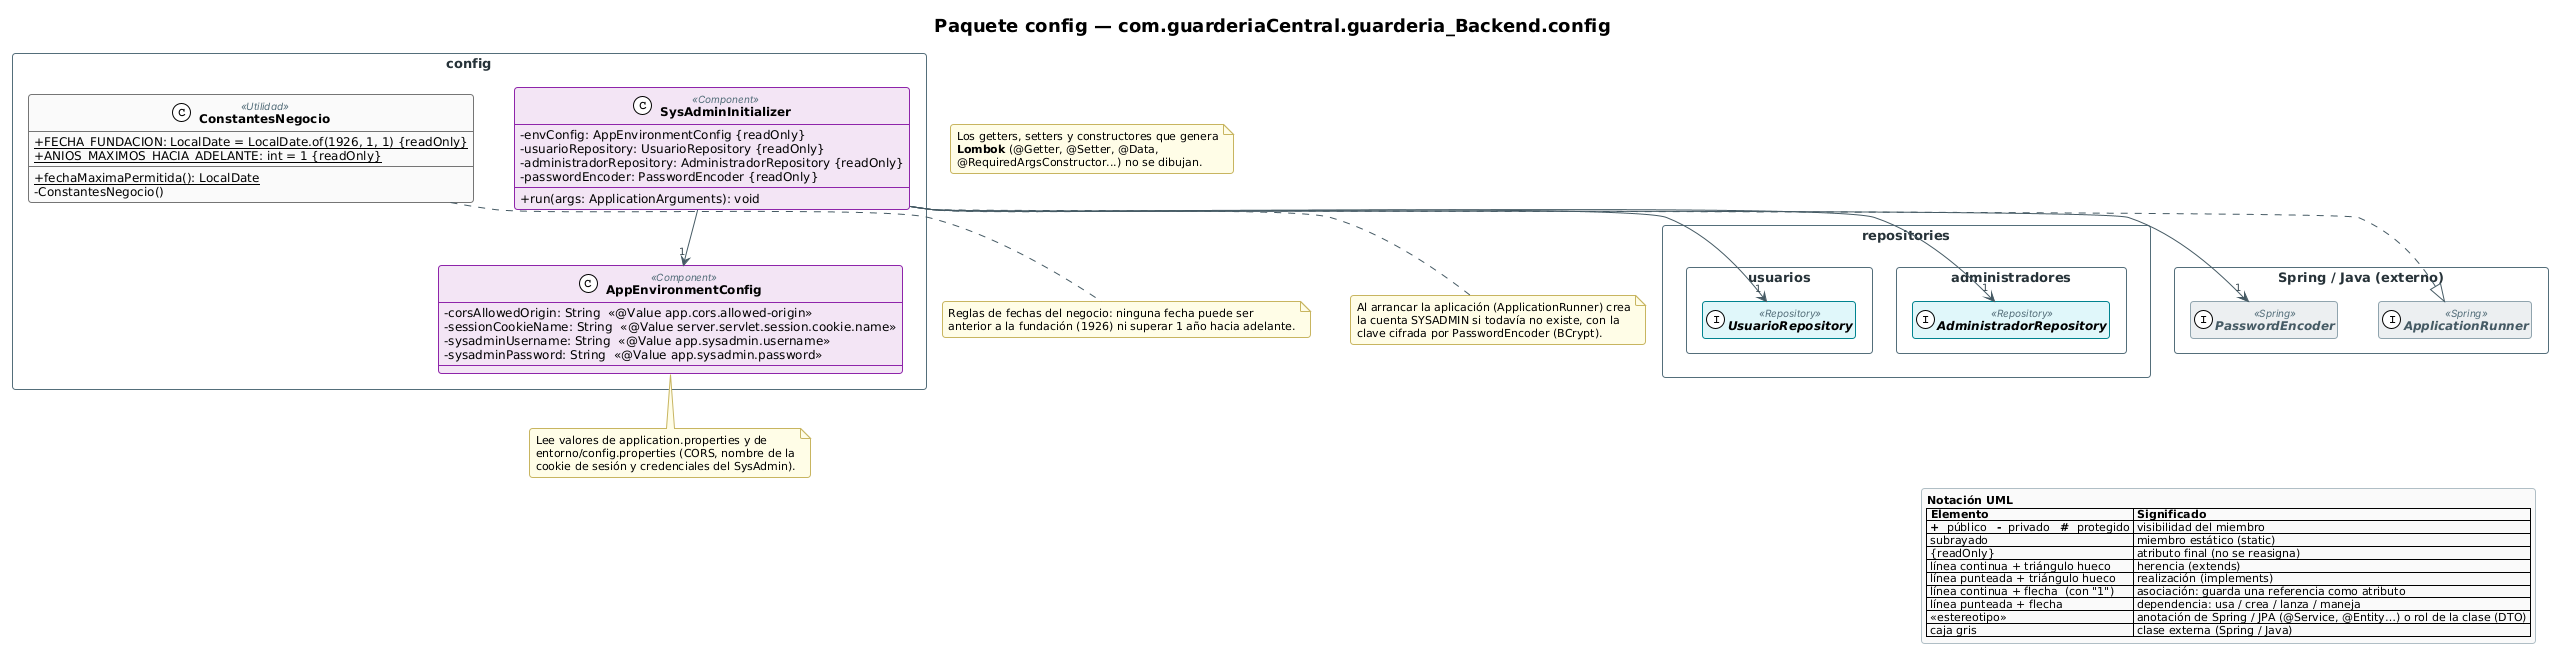

The diagram above was rendered by PlantUML. Its source (embedded in the PNG):
@startuml 02_config
!include _estilo.iuml

title Paquete config — com.guarderiaCentral.guarderia_Backend.config

package "config" as P_config {
  class AppEnvironmentConfig <<Component>> {
    - corsAllowedOrigin: String  «@Value app.cors.allowed-origin»
    - sessionCookieName: String  «@Value server.servlet.session.cookie.name»
    - sysadminUsername: String  «@Value app.sysadmin.username»
    - sysadminPassword: String  «@Value app.sysadmin.password»
    --
  }

  class ConstantesNegocio <<Utilidad>> {
    + {static} FECHA_FUNDACION: LocalDate = LocalDate.of(1926, 1, 1) {readOnly}
    + {static} ANIOS_MAXIMOS_HACIA_ADELANTE: int = 1 {readOnly}
    --
    + {static} fechaMaximaPermitida(): LocalDate
    - ConstantesNegocio()
  }

  class SysAdminInitializer <<Component>> {
    - envConfig: AppEnvironmentConfig {readOnly}
    - usuarioRepository: UsuarioRepository {readOnly}
    - administradorRepository: AdministradorRepository {readOnly}
    - passwordEncoder: PasswordEncoder {readOnly}
    --
    + run(args: ApplicationArguments): void
  }

}
package "repositories" as CT_repositories {
  package "administradores" as C_repositories_administradores {
    interface AdministradorRepository <<Repository>>
  }
  package "usuarios" as C_repositories_usuarios {
    interface UsuarioRepository <<Repository>>
  }
}
hide AdministradorRepository members
hide UsuarioRepository members
package "Spring / Java (externo)" as P_ext {
  interface "ApplicationRunner" as ext_ApplicationRunner <<Spring>>
  interface "PasswordEncoder" as ext_PasswordEncoder <<Spring>>
}

SysAdminInitializer .up.|> ext_ApplicationRunner
SysAdminInitializer --> "1" AppEnvironmentConfig
SysAdminInitializer --> "1" UsuarioRepository
SysAdminInitializer --> "1" AdministradorRepository
SysAdminInitializer --> "1" ext_PasswordEncoder


note bottom of AppEnvironmentConfig
  Lee valores de application.properties y de
  entorno/config.properties (CORS, nombre de la
  cookie de sesión y credenciales del SysAdmin).
end note
note bottom of SysAdminInitializer
  Al arrancar la aplicación (ApplicationRunner) crea
  la cuenta SYSADMIN si todavía no existe, con la
  clave cifrada por PasswordEncoder (BCrypt).
end note
note bottom of ConstantesNegocio
  Reglas de fechas del negocio: ninguna fecha puede ser
  anterior a la fundación (1926) ni superar 1 año hacia adelante.
end note
note as NLombok
  Los getters, setters y constructores que genera
  <b>Lombok</b> (@Getter, @Setter, @Data,
  @RequiredArgsConstructor...) no se dibujan.
end note
!include _leyenda.iuml
@enduml